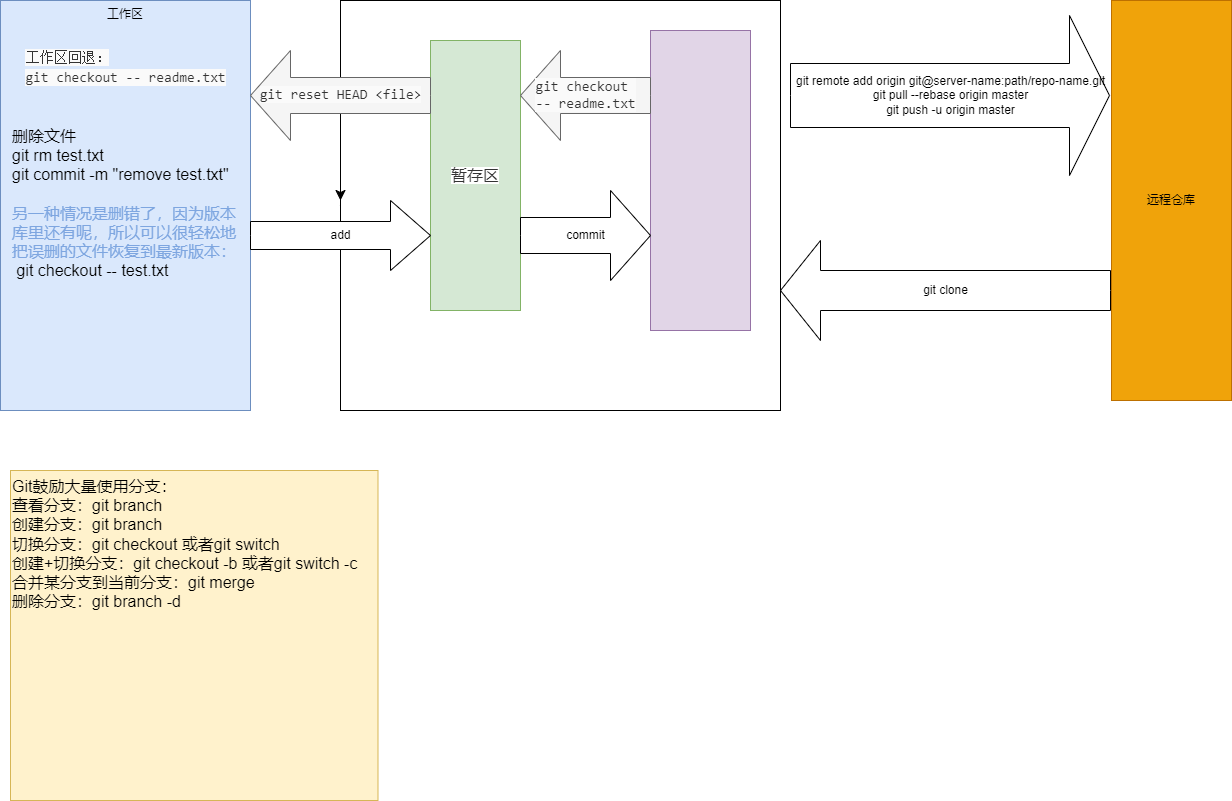

The diagram above was exported from draw.io. Its source (the exported page's mxGraphModel, read from the mxfile embedded in the PNG):
<mxGraphModel dx="1500" dy="879" grid="1" gridSize="10" guides="1" tooltips="1" connect="1" arrows="1" fold="1" page="1" pageScale="1" pageWidth="827" pageHeight="1169" math="0" shadow="0">
  <root>
    <mxCell id="0" />
    <mxCell id="1" parent="0" />
    <mxCell id="cJrhul1pVUUtqv-nAzZG-2" value="工作区&lt;div&gt;&lt;br&gt;&lt;/div&gt;&lt;div&gt;&lt;br&gt;&lt;/div&gt;" style="rounded=0;whiteSpace=wrap;html=1;fillColor=#dae8fc;strokeColor=#6c8ebf;verticalAlign=top;" parent="1" vertex="1">
      <mxGeometry x="10" y="90" width="250" height="410" as="geometry" />
    </mxCell>
    <mxCell id="ZBCs1v3ys05MhGUyC60f-4" style="edgeStyle=none;curved=1;rounded=0;orthogonalLoop=1;jettySize=auto;html=1;exitX=0;exitY=0.5;exitDx=0;exitDy=0;fontSize=12;startSize=8;endSize=8;" parent="1" source="cJrhul1pVUUtqv-nAzZG-3" edge="1">
      <mxGeometry relative="1" as="geometry">
        <mxPoint x="360" y="275" as="targetPoint" />
      </mxGeometry>
    </mxCell>
    <mxCell id="cJrhul1pVUUtqv-nAzZG-3" value="" style="rounded=0;whiteSpace=wrap;html=1;" parent="1" vertex="1">
      <mxGeometry x="350" y="90" width="440" height="410" as="geometry" />
    </mxCell>
    <mxCell id="cJrhul1pVUUtqv-nAzZG-4" value="&lt;span style=&quot;color: rgb(51, 51, 51); font-family: &amp;quot;SF Pro SC&amp;quot;, &amp;quot;SF Pro Text&amp;quot;, &amp;quot;SF Pro Icons&amp;quot;, &amp;quot;PingFang SC&amp;quot;, &amp;quot;Helvetica Neue&amp;quot;, Helvetica, Arial, sans-serif; font-size: 16px; text-align: start; background-color: rgb(255, 255, 255);&quot;&gt;暂存区&lt;/span&gt;" style="rounded=0;whiteSpace=wrap;html=1;fillColor=#d5e8d4;strokeColor=#82b366;" parent="1" vertex="1">
      <mxGeometry x="440" y="130" width="90" height="270" as="geometry" />
    </mxCell>
    <mxCell id="cJrhul1pVUUtqv-nAzZG-5" value="" style="rounded=0;whiteSpace=wrap;html=1;fillColor=#e1d5e7;strokeColor=#9673a6;" parent="1" vertex="1">
      <mxGeometry x="660" y="120" width="100" height="300" as="geometry" />
    </mxCell>
    <mxCell id="ZBCs1v3ys05MhGUyC60f-21" value="" style="edgeStyle=none;curved=1;rounded=0;orthogonalLoop=1;jettySize=auto;html=1;fontSize=12;startSize=8;endSize=8;" parent="1" source="ZBCs1v3ys05MhGUyC60f-15" target="ZBCs1v3ys05MhGUyC60f-16" edge="1">
      <mxGeometry relative="1" as="geometry" />
    </mxCell>
    <mxCell id="ZBCs1v3ys05MhGUyC60f-15" value="&lt;div style=&quot;white-space: normal;&quot;&gt;&lt;span style=&quot;font-family: Consolas, monospace, serif; font-size: 14px; text-align: start; white-space: nowrap; background-color: rgb(250, 250, 250);&quot;&gt;git reset HEAD &amp;lt;file&amp;gt;&lt;/span&gt;&lt;br&gt;&lt;/div&gt;" style="html=1;shadow=0;dashed=0;align=center;verticalAlign=middle;shape=mxgraph.arrows2.arrow;dy=0.6;dx=40;flipH=1;notch=0;fillColor=#f5f5f5;fontColor=#333333;strokeColor=#666666;" parent="1" vertex="1">
      <mxGeometry x="260" y="140" width="180" height="90" as="geometry" />
    </mxCell>
    <mxCell id="ZBCs1v3ys05MhGUyC60f-16" value="add" style="html=1;shadow=0;dashed=0;align=center;verticalAlign=middle;shape=mxgraph.arrows2.arrow;dy=0.6;dx=40;notch=0;" parent="1" vertex="1">
      <mxGeometry x="260" y="290" width="180" height="70" as="geometry" />
    </mxCell>
    <mxCell id="ZBCs1v3ys05MhGUyC60f-17" value="commit" style="html=1;shadow=0;dashed=0;align=center;verticalAlign=middle;shape=mxgraph.arrows2.arrow;dy=0.6;dx=40;notch=0;" parent="1" vertex="1">
      <mxGeometry x="530" y="280" width="130" height="90" as="geometry" />
    </mxCell>
    <mxCell id="ZBCs1v3ys05MhGUyC60f-18" value="&lt;div style=&quot;white-space: normal;&quot;&gt;&lt;span style=&quot;background-color: rgb(250, 250, 250); color: rgb(51, 51, 51); font-family: Consolas, monospace, serif; font-size: 14px; text-align: start; white-space: nowrap;&quot;&gt;git checkout&amp;nbsp;&lt;/span&gt;&lt;/div&gt;&lt;div style=&quot;white-space: normal;&quot;&gt;&lt;span style=&quot;background-color: rgb(250, 250, 250); color: rgb(51, 51, 51); font-family: Consolas, monospace, serif; font-size: 14px; text-align: start; white-space: nowrap;&quot;&gt;-- readme.txt&lt;/span&gt;&lt;br&gt;&lt;/div&gt;" style="html=1;shadow=0;dashed=0;align=center;verticalAlign=middle;shape=mxgraph.arrows2.arrow;dy=0.6;dx=40;flipH=1;notch=0;fillColor=#f5f5f5;fontColor=#333333;strokeColor=#666666;" parent="1" vertex="1">
      <mxGeometry x="530" y="140" width="130" height="90" as="geometry" />
    </mxCell>
    <mxCell id="ZBCs1v3ys05MhGUyC60f-19" value="&lt;div style=&quot;text-align: left;&quot;&gt;&lt;font face=&quot;Consolas, monospace, serif&quot; color=&quot;#333333&quot;&gt;&lt;span style=&quot;font-size: 14px; white-space: nowrap; background-color: rgb(250, 250, 250);&quot;&gt;工作区回退：&lt;/span&gt;&lt;/font&gt;&lt;/div&gt;&lt;span style=&quot;color: rgb(51, 51, 51); font-family: Consolas, monospace, serif; font-size: 14px; text-align: start; white-space: nowrap; background-color: rgb(250, 250, 250);&quot;&gt;git checkout -- readme.txt&lt;/span&gt;" style="text;html=1;align=center;verticalAlign=top;whiteSpace=wrap;rounded=0;fontSize=16;" parent="1" vertex="1">
      <mxGeometry x="32.5" y="130" width="205" height="130" as="geometry" />
    </mxCell>
    <mxCell id="ZBCs1v3ys05MhGUyC60f-20" style="edgeStyle=none;curved=1;rounded=0;orthogonalLoop=1;jettySize=auto;html=1;exitX=0.75;exitY=1;exitDx=0;exitDy=0;fontSize=12;startSize=8;endSize=8;" parent="1" source="ZBCs1v3ys05MhGUyC60f-19" target="ZBCs1v3ys05MhGUyC60f-19" edge="1">
      <mxGeometry relative="1" as="geometry" />
    </mxCell>
    <mxCell id="ZBCs1v3ys05MhGUyC60f-23" value="删除文件&lt;div&gt;&lt;div&gt;git rm test.txt&lt;/div&gt;&lt;div&gt;git commit -m &quot;remove test.txt&quot;&lt;/div&gt;&lt;/div&gt;&lt;div&gt;&lt;br&gt;&lt;/div&gt;&lt;div&gt;&lt;div&gt;&lt;font color=&quot;#7ea6e0&quot;&gt;另一种情况是删错了，因为版本库里还有呢，所以可以很轻松地把误删的文件恢复到最新版本：&lt;/font&gt;&lt;/div&gt;&lt;div&gt;&amp;nbsp;git checkout -- test.txt&lt;/div&gt;&lt;/div&gt;" style="text;html=1;align=left;verticalAlign=top;rounded=0;fontSize=16;whiteSpace=wrap;labelBorderColor=none;textShadow=0;" parent="1" vertex="1">
      <mxGeometry x="20" y="210" width="240" height="160" as="geometry" />
    </mxCell>
    <mxCell id="ZBCs1v3ys05MhGUyC60f-27" value="远程仓库" style="rounded=0;whiteSpace=wrap;html=1;fillColor=#f0a30a;fontColor=#000000;strokeColor=#BD7000;verticalAlign=middle;" parent="1" vertex="1">
      <mxGeometry x="1121" y="90" width="120" height="400" as="geometry" />
    </mxCell>
    <mxCell id="ZBCs1v3ys05MhGUyC60f-28" value="git remote add origin git@server-name:path/repo-name.git&#10;git pull --rebase origin master&#10;git push -u origin master" style="html=1;shadow=0;dashed=0;align=center;verticalAlign=middle;shape=mxgraph.arrows2.arrow;dy=0.6;dx=40;notch=0;" parent="1" vertex="1">
      <mxGeometry x="800" y="105" width="319" height="160" as="geometry" />
    </mxCell>
    <mxCell id="ZBCs1v3ys05MhGUyC60f-30" value="git clone" style="html=1;shadow=0;dashed=0;align=center;verticalAlign=middle;shape=mxgraph.arrows2.arrow;dy=0.6;dx=40;flipH=1;notch=0;" parent="1" vertex="1">
      <mxGeometry x="790" y="330" width="330" height="100" as="geometry" />
    </mxCell>
    <mxCell id="ZBCs1v3ys05MhGUyC60f-31" value="Git鼓励大量使用分支：&#10;查看分支：git branch&#10;创建分支：git branch &#10;切换分支：git checkout 或者git switch &#10;创建+切换分支：git checkout -b 或者git switch -c &#10;合并某分支到当前分支：git merge &#10;删除分支：git branch -d " style="text;strokeColor=#d6b656;fillColor=#fff2cc;html=1;align=left;verticalAlign=top;whiteSpace=wrap;rounded=0;fontSize=16;" parent="1" vertex="1">
      <mxGeometry x="20" y="560" width="367.5" height="330" as="geometry" />
    </mxCell>
  </root>
</mxGraphModel>